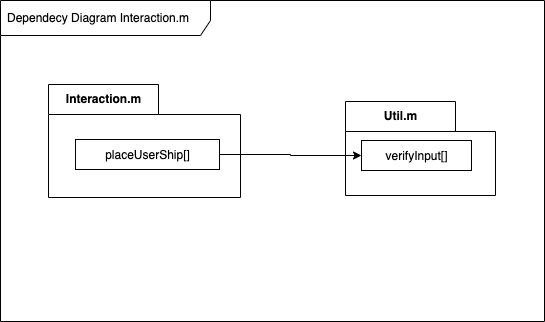

The diagram above was exported from draw.io. Its source (the exported page's mxGraphModel, read from the mxfile embedded in the PNG):
<mxGraphModel dx="946" dy="590" grid="0" gridSize="10" guides="1" tooltips="1" connect="1" arrows="1" fold="1" page="1" pageScale="1" pageWidth="1169" pageHeight="827" math="0" shadow="0">
  <root>
    <mxCell id="Pfkw7V8joxVJoCBEFuxc-0" />
    <mxCell id="Pfkw7V8joxVJoCBEFuxc-1" parent="Pfkw7V8joxVJoCBEFuxc-0" />
    <mxCell id="Pfkw7V8joxVJoCBEFuxc-2" value="Dependecy Diagram&amp;nbsp;Interaction.m" style="shape=umlFrame;whiteSpace=wrap;html=1;width=210;height=35;boundedLbl=1;verticalAlign=middle;align=left;spacingLeft=5;fontFamily=Helvetica;fontSize=12;fontColor=default;fillColor=none;" parent="Pfkw7V8joxVJoCBEFuxc-1" vertex="1">
      <mxGeometry x="71" y="75" width="544" height="321" as="geometry" />
    </mxCell>
    <mxCell id="Pfkw7V8joxVJoCBEFuxc-29" value="Interaction.m" style="shape=folder;fontStyle=1;tabWidth=110;tabHeight=30;tabPosition=left;html=1;boundedLbl=1;labelInHeader=1;container=1;collapsible=0;recursiveResize=0;fontFamily=Helvetica;fontSize=12;fontColor=default;fillColor=none;" parent="Pfkw7V8joxVJoCBEFuxc-1" vertex="1">
      <mxGeometry x="119" y="159" width="192" height="113" as="geometry" />
    </mxCell>
    <mxCell id="Pfkw7V8joxVJoCBEFuxc-35" value="&lt;span&gt;&lt;font style=&quot;font-size: 12px&quot;&gt;placeUserShip[]&lt;/font&gt;&lt;/span&gt;&lt;span style=&quot;font-size: medium&quot;&gt;&lt;/span&gt;" style="html=1;fontFamily=Helvetica;fontSize=12;fontColor=default;fillColor=none;" parent="Pfkw7V8joxVJoCBEFuxc-29" vertex="1">
      <mxGeometry x="27" y="55" width="144" height="30" as="geometry" />
    </mxCell>
    <mxCell id="Pfkw7V8joxVJoCBEFuxc-59" value="Util.m" style="shape=folder;fontStyle=1;tabWidth=110;tabHeight=30;tabPosition=left;html=1;boundedLbl=1;labelInHeader=1;container=1;collapsible=0;recursiveResize=0;fontFamily=Helvetica;fontSize=12;fontColor=default;fillColor=none;" parent="Pfkw7V8joxVJoCBEFuxc-1" vertex="1">
      <mxGeometry x="416" y="176" width="150" height="94" as="geometry" />
    </mxCell>
    <mxCell id="Pfkw7V8joxVJoCBEFuxc-62" value="&lt;span&gt;&lt;font style=&quot;font-size: 12px&quot;&gt;verifyInput[]&lt;/font&gt;&lt;/span&gt;&lt;span style=&quot;font-size: medium&quot;&gt;&lt;/span&gt;" style="html=1;fontFamily=Helvetica;fontSize=12;fontColor=default;fillColor=none;" parent="Pfkw7V8joxVJoCBEFuxc-59" vertex="1">
      <mxGeometry x="16" y="39" width="110" height="30" as="geometry" />
    </mxCell>
    <mxCell id="YSRLrzpwpa76es-eGNhI-3" style="edgeStyle=orthogonalEdgeStyle;rounded=0;orthogonalLoop=1;jettySize=auto;html=1;" parent="Pfkw7V8joxVJoCBEFuxc-1" source="Pfkw7V8joxVJoCBEFuxc-35" target="Pfkw7V8joxVJoCBEFuxc-62" edge="1">
      <mxGeometry relative="1" as="geometry" />
    </mxCell>
  </root>
</mxGraphModel>